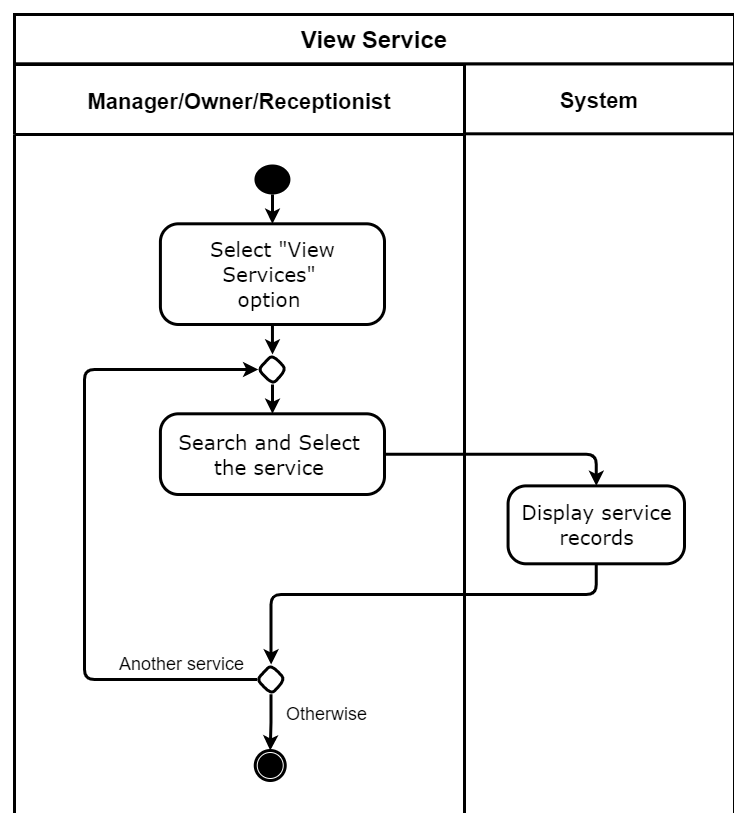

The diagram above was exported from draw.io. Its source (the exported page's mxGraphModel, read from the mxfile embedded in the PNG):
<mxGraphModel dx="2487" dy="1210" grid="1" gridSize="10" guides="1" tooltips="1" connect="1" arrows="1" fold="1" page="1" pageScale="1" pageWidth="827" pageHeight="1169" math="0" shadow="0">
  <root>
    <mxCell id="0" />
    <mxCell id="1" parent="0" />
    <mxCell id="5BuPx1c1lXEEBRsGFvUm-19" value="System" style="swimlane;strokeWidth=3;rounded=0;startSize=70;fontSize=22;" parent="1" vertex="1">
      <mxGeometry x="90" y="1079.31" width="270" height="750.69" as="geometry" />
    </mxCell>
    <mxCell id="RWo8Qvp7QXQqvRxkJCox-3" value="&lt;div style=&quot;font-size: 20px;&quot; align=&quot;center&quot;&gt;&lt;font face=&quot;Verdana&quot; style=&quot;font-size: 20px;&quot;&gt;Display service&lt;/font&gt;&lt;/div&gt;&lt;div style=&quot;font-size: 20px;&quot; align=&quot;center&quot;&gt;&lt;font face=&quot;Verdana&quot; style=&quot;font-size: 20px;&quot;&gt;records&lt;/font&gt;&lt;/div&gt;" style="html=1;align=center;verticalAlign=middle;rounded=1;absoluteArcSize=1;arcSize=36;dashed=0;strokeWidth=3;fontSize=20;" parent="5BuPx1c1lXEEBRsGFvUm-19" vertex="1">
      <mxGeometry x="43.57" y="422.07" width="176.43" height="77.93" as="geometry" />
    </mxCell>
    <mxCell id="5BuPx1c1lXEEBRsGFvUm-15" value="Manager/Owner/Receptionist" style="swimlane;strokeWidth=3;rounded=0;startSize=70;fontSize=22;" parent="1" vertex="1">
      <mxGeometry x="-360" y="1080" width="450" height="750" as="geometry" />
    </mxCell>
    <mxCell id="RWo8Qvp7QXQqvRxkJCox-14" style="edgeStyle=orthogonalEdgeStyle;rounded=0;orthogonalLoop=1;jettySize=auto;html=1;entryX=0.5;entryY=0;entryDx=0;entryDy=0;strokeWidth=3;" parent="5BuPx1c1lXEEBRsGFvUm-15" target="RWo8Qvp7QXQqvRxkJCox-10" edge="1">
      <mxGeometry relative="1" as="geometry">
        <mxPoint x="257.9489247311826" y="238.99999999999994" as="sourcePoint" />
      </mxGeometry>
    </mxCell>
    <mxCell id="5fIuWUzfPAv1Ppr4rJjt-10" value="&lt;div style=&quot;font-size: 20px;&quot; align=&quot;center&quot;&gt;&lt;font style=&quot;font-size: 20px;&quot; face=&quot;Verdana&quot;&gt;Select &quot;View&lt;br style=&quot;font-size: 20px;&quot;&gt;&lt;/font&gt;&lt;/div&gt;&lt;div style=&quot;font-size: 20px;&quot; align=&quot;center&quot;&gt;&lt;font face=&quot;Verdana&quot; style=&quot;font-size: 20px;&quot;&gt;Services&quot;&amp;nbsp;&lt;/font&gt;&lt;/div&gt;&lt;div style=&quot;font-size: 20px;&quot; align=&quot;center&quot;&gt;&lt;font face=&quot;Verdana&quot; style=&quot;font-size: 20px;&quot;&gt;option&amp;nbsp;&lt;/font&gt;&lt;/div&gt;" style="html=1;align=center;verticalAlign=middle;rounded=1;absoluteArcSize=1;arcSize=36;dashed=0;strokeWidth=3;fontSize=20;" parent="5BuPx1c1lXEEBRsGFvUm-15" vertex="1">
      <mxGeometry x="145.91" y="159.31" width="224.09" height="100.69" as="geometry" />
    </mxCell>
    <mxCell id="MUMUyNt0dhe4b2l4mitR-1" style="edgeStyle=orthogonalEdgeStyle;rounded=0;orthogonalLoop=1;jettySize=auto;html=1;entryX=0.5;entryY=0;entryDx=0;entryDy=0;strokeColor=none;strokeWidth=3;" parent="5BuPx1c1lXEEBRsGFvUm-15" target="5fIuWUzfPAv1Ppr4rJjt-10" edge="1">
      <mxGeometry relative="1" as="geometry">
        <mxPoint x="257.9539512446603" y="180" as="sourcePoint" />
      </mxGeometry>
    </mxCell>
    <mxCell id="MUMUyNt0dhe4b2l4mitR-6" style="edgeStyle=orthogonalEdgeStyle;rounded=0;orthogonalLoop=1;jettySize=auto;html=1;entryX=0.5;entryY=0;entryDx=0;entryDy=0;strokeWidth=3;" parent="5BuPx1c1lXEEBRsGFvUm-15" source="ipAfv2GvryWOIgT03MAg-91" target="5fIuWUzfPAv1Ppr4rJjt-10" edge="1">
      <mxGeometry relative="1" as="geometry" />
    </mxCell>
    <mxCell id="ipAfv2GvryWOIgT03MAg-91" value="" style="ellipse;fillColor=#000000;strokeColor=none;strokeWidth=3;" parent="5BuPx1c1lXEEBRsGFvUm-15" vertex="1">
      <mxGeometry x="239.96509058771545" y="100" width="35.95890410958904" height="30" as="geometry" />
    </mxCell>
    <mxCell id="RWo8Qvp7QXQqvRxkJCox-1" value="&lt;div style=&quot;font-size: 20px;&quot; align=&quot;center&quot;&gt;&lt;font face=&quot;Verdana&quot; style=&quot;font-size: 20px;&quot;&gt;Search and Select&amp;nbsp;&lt;/font&gt;&lt;/div&gt;&lt;div style=&quot;font-size: 20px;&quot; align=&quot;center&quot;&gt;&lt;font face=&quot;Verdana&quot; style=&quot;font-size: 20px;&quot;&gt;the service&lt;/font&gt;&lt;span style=&quot;font-family: verdana; font-size: 20px;&quot;&gt;&amp;nbsp;&lt;/span&gt;&lt;/div&gt;" style="html=1;align=center;verticalAlign=middle;rounded=1;absoluteArcSize=1;arcSize=36;dashed=0;strokeWidth=3;fontSize=20;" parent="5BuPx1c1lXEEBRsGFvUm-15" vertex="1">
      <mxGeometry x="145.91" y="349.31" width="224.09" height="80.69" as="geometry" />
    </mxCell>
    <mxCell id="RWo8Qvp7QXQqvRxkJCox-11" style="edgeStyle=orthogonalEdgeStyle;rounded=1;orthogonalLoop=1;jettySize=auto;html=1;entryX=0;entryY=0.5;entryDx=0;entryDy=0;strokeWidth=3;" parent="5BuPx1c1lXEEBRsGFvUm-15" source="RWo8Qvp7QXQqvRxkJCox-5" target="RWo8Qvp7QXQqvRxkJCox-10" edge="1">
      <mxGeometry relative="1" as="geometry">
        <Array as="points">
          <mxPoint x="70" y="615" />
          <mxPoint x="70" y="305" />
        </Array>
      </mxGeometry>
    </mxCell>
    <mxCell id="FwFOOq59R8L_DUk_lgGj-2" style="edgeStyle=orthogonalEdgeStyle;rounded=0;orthogonalLoop=1;jettySize=auto;html=1;entryX=0.5;entryY=0;entryDx=0;entryDy=0;strokeWidth=3;" parent="5BuPx1c1lXEEBRsGFvUm-15" source="RWo8Qvp7QXQqvRxkJCox-5" target="qb3Sd81FdYLskuEbz0Jz-1" edge="1">
      <mxGeometry relative="1" as="geometry">
        <mxPoint x="256.6348355471221" y="796" as="targetPoint" />
      </mxGeometry>
    </mxCell>
    <mxCell id="RWo8Qvp7QXQqvRxkJCox-5" value="" style="rhombus;rounded=1;strokeWidth=3;arcSize=50;" parent="5BuPx1c1lXEEBRsGFvUm-15" vertex="1">
      <mxGeometry x="242.51849462365595" y="600" width="28.225806451612904" height="30" as="geometry" />
    </mxCell>
    <mxCell id="RWo8Qvp7QXQqvRxkJCox-15" style="edgeStyle=orthogonalEdgeStyle;rounded=0;orthogonalLoop=1;jettySize=auto;html=1;entryX=0.5;entryY=0;entryDx=0;entryDy=0;strokeWidth=3;" parent="5BuPx1c1lXEEBRsGFvUm-15" source="RWo8Qvp7QXQqvRxkJCox-10" target="RWo8Qvp7QXQqvRxkJCox-1" edge="1">
      <mxGeometry relative="1" as="geometry" />
    </mxCell>
    <mxCell id="RWo8Qvp7QXQqvRxkJCox-10" value="" style="rhombus;rounded=1;strokeWidth=3;arcSize=50;" parent="5BuPx1c1lXEEBRsGFvUm-15" vertex="1">
      <mxGeometry x="243.83602150537638" y="290" width="28.225806451612904" height="30" as="geometry" />
    </mxCell>
    <mxCell id="RWo8Qvp7QXQqvRxkJCox-12" value="&lt;font style=&quot;font-size: 18px;&quot;&gt;Another service&lt;/font&gt;" style="text;html=1;align=center;verticalAlign=middle;resizable=0;points=[];autosize=1;strokeColor=none;strokeWidth=3;fontSize=18;" parent="5BuPx1c1lXEEBRsGFvUm-15" vertex="1">
      <mxGeometry x="96.53971793117749" y="584.9993103448279" width="140" height="30" as="geometry" />
    </mxCell>
    <mxCell id="FwFOOq59R8L_DUk_lgGj-3" value="&lt;font style=&quot;font-size: 18px;&quot;&gt;Otherwise&lt;/font&gt;" style="text;html=1;align=center;verticalAlign=middle;resizable=0;points=[];autosize=1;strokeColor=none;strokeWidth=3;fontSize=18;" parent="5BuPx1c1lXEEBRsGFvUm-15" vertex="1">
      <mxGeometry x="262.06348137203776" y="634.9993103448278" width="100" height="30" as="geometry" />
    </mxCell>
    <mxCell id="qb3Sd81FdYLskuEbz0Jz-1" value="" style="ellipse;html=1;shape=endState;fillColor=#000000;strokeColor=#000000;strokeWidth=3;" parent="5BuPx1c1lXEEBRsGFvUm-15" vertex="1">
      <mxGeometry x="240.74" y="686" width="30" height="30" as="geometry" />
    </mxCell>
    <mxCell id="5BuPx1c1lXEEBRsGFvUm-22" value="&lt;font&gt;&lt;b&gt;&lt;font style=&quot;font-size: 24px&quot;&gt;View Service&lt;/font&gt;&lt;/b&gt;&lt;/font&gt;" style="rounded=0;whiteSpace=wrap;html=1;dashed=0;strokeWidth=3;" parent="1" vertex="1">
      <mxGeometry x="-360" y="1030" width="720" height="49.31" as="geometry" />
    </mxCell>
    <mxCell id="RWo8Qvp7QXQqvRxkJCox-13" style="edgeStyle=orthogonalEdgeStyle;rounded=1;orthogonalLoop=1;jettySize=auto;html=1;entryX=0.5;entryY=0;entryDx=0;entryDy=0;strokeWidth=3;" parent="1" source="RWo8Qvp7QXQqvRxkJCox-1" target="RWo8Qvp7QXQqvRxkJCox-3" edge="1">
      <mxGeometry x="-360" y="1030" as="geometry" />
    </mxCell>
    <mxCell id="MUMUyNt0dhe4b2l4mitR-4" style="edgeStyle=orthogonalEdgeStyle;rounded=1;orthogonalLoop=1;jettySize=auto;html=1;entryX=0.5;entryY=0;entryDx=0;entryDy=0;strokeWidth=3;" parent="1" source="RWo8Qvp7QXQqvRxkJCox-3" target="RWo8Qvp7QXQqvRxkJCox-5" edge="1">
      <mxGeometry x="-360" y="1030" as="geometry">
        <Array as="points">
          <mxPoint x="222" y="1610" />
          <mxPoint x="-103" y="1610" />
        </Array>
      </mxGeometry>
    </mxCell>
  </root>
</mxGraphModel>